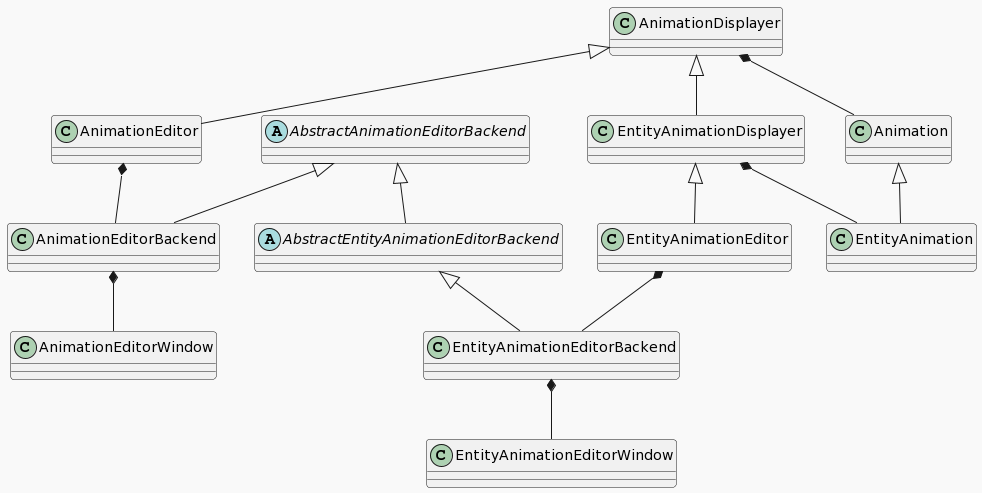

The diagram above was rendered by PlantUML. Its source (embedded in the PNG):
@startuml
!theme mars
class AnimationDisplayer
class AnimationEditor
class EntityAnimationDisplayer
class EntityAnimationEditor
class AnimationEditorWindow
class EntityAnimationEditorWindow
abstract class AbstractAnimationEditorBackend
abstract class AbstractEntityAnimationEditorBackend
class AnimationEditorBackend
class EntityAnimationEditorBackend

AnimationDisplayer <|-- AnimationEditor
AnimationDisplayer <|-- EntityAnimationDisplayer
EntityAnimationDisplayer <|-- EntityAnimationEditor

AbstractAnimationEditorBackend <|-- AnimationEditorBackend
AbstractEntityAnimationEditorBackend <|-- EntityAnimationEditorBackend
AbstractAnimationEditorBackend <|-- AbstractEntityAnimationEditorBackend 
AnimationEditorBackend *-- AnimationEditorWindow
EntityAnimationEditorBackend *-- EntityAnimationEditorWindow

AnimationEditor *-- AnimationEditorBackend 
EntityAnimationEditor *-- EntityAnimationEditorBackend 

class Animation
class EntityAnimation

Animation <|--EntityAnimation
AnimationDisplayer *-- Animation
EntityAnimationDisplayer *--EntityAnimation
@enduml